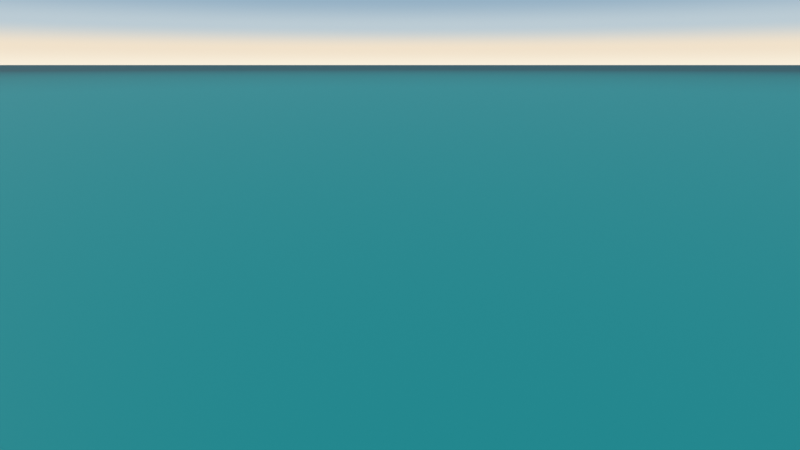 # Source: scene-1_shot-020_turun-permukaan_v001.blend  (saved by Blender 5.2.45; exported with 4.5.12 LTS)
import bpy
from mathutils import Matrix  # noqa: F401  (used for matrix-valued properties, if any)

bpy.ops.wm.read_factory_settings(use_empty=True)
scene = bpy.context.scene
scene.name = 'Scene'

# ---- collections
col_env_surface = bpy.data.collections.new('ENV_surface'); scene.collection.children.link(col_env_surface)
col_prp_boats = bpy.data.collections.new('PRP_boats')  # instanced only; not linked into the scene

# ---- materials (node trees are filled in below, after node groups)
mat_mat_shot020_water_previz = bpy.data.materials.new('MAT_shot020_water-previz')

# ---- material node trees
mat_mat_shot020_water_previz.use_nodes = True; mat_mat_shot020_water_previz.node_tree.nodes.clear()
_N = mat_mat_shot020_water_previz.node_tree.nodes; _L = mat_mat_shot020_water_previz.node_tree.links
n0 = _N.new('ShaderNodeOutputMaterial'); n0.name = 'Material Output'; n0.location = (600, 0)
n1 = _N.new('ShaderNodeBsdfPrincipled'); n1.name = 'Principled BSDF'; n1.location = (280, 0)
n1.inputs[2].default_value = 0.62
n1.inputs[3].default_value = 1.33
n1.inputs[10].default_value = 0.005
n2 = _N.new('ShaderNodeNewGeometry'); n2.name = 'Geometry'; n2.location = (-700, 0)
n3 = _N.new('ShaderNodeVectorMath'); n3.name = 'Vector Math'; n3.location = (-500, 0)
n3.operation = 'LENGTH'
n4 = _N.new('ShaderNodeMapRange'); n4.name = 'Map Range'; n4.location = (-300, 0)
n4.inputs[1].default_value = 500.0
n4.inputs[2].default_value = 3200.0
n5 = _N.new('ShaderNodeValToRGB'); n5.name = 'Color Ramp'; n5.location = (-80, 0)
while len(n5.color_ramp.elements) > 1: n5.color_ramp.elements.remove(n5.color_ramp.elements[-1])
n5.color_ramp.elements[0].position = 0.0; n5.color_ramp.elements[0].color = (0.0144, 0.376, 0.376, 1.0)
_e = n5.color_ramp.elements.new(0.85); _e.color = (0.0056, 0.108, 0.125, 1.0)
_L.new(n2.outputs[0], n3.inputs[0])
_L.new(n3.outputs[1], n4.inputs[0])
_L.new(n4.outputs[0], n5.inputs[0])
_L.new(n5.outputs[0], n1.inputs[0])
_L.new(n1.outputs[0], n0.inputs[0])
n0.is_active_output = True

# ---- world
world_wld_scene_1_surface = bpy.data.worlds.new('WLD_scene-1_surface'); scene.world = world_wld_scene_1_surface
world_wld_scene_1_surface.use_nodes = True; world_wld_scene_1_surface.node_tree.nodes.clear()
_N = world_wld_scene_1_surface.node_tree.nodes; _L = world_wld_scene_1_surface.node_tree.links
n0 = _N.new('ShaderNodeOutputWorld'); n0.name = 'World Output'; n0.location = (700, 0)
n1 = _N.new('ShaderNodeBackground'); n1.name = 'Background'; n1.location = (450, 0)
n2 = _N.new('ShaderNodeNewGeometry'); n2.name = 'Geometry'; n2.location = (-600, 0)
n3 = _N.new('ShaderNodeSeparateXYZ'); n3.name = 'Separate XYZ'; n3.location = (-400, 0)
n4 = _N.new('ShaderNodeMapRange'); n4.name = 'Map Range'; n4.location = (-220, 0)
n4.inputs[1].default_value = -0.005
n4.inputs[2].default_value = 0.11
n5 = _N.new('ShaderNodeValToRGB'); n5.name = 'Color Ramp'; n5.location = (0, 0)
n5.color_ramp.interpolation = 'EASE'
while len(n5.color_ramp.elements) > 1: n5.color_ramp.elements.remove(n5.color_ramp.elements[-1])
n5.color_ramp.elements[0].position = 0.0; n5.color_ramp.elements[0].color = (0.95, 0.87, 0.72, 1.0)
_e = n5.color_ramp.elements.new(0.28); _e.color = (0.88, 0.76, 0.6, 1.0)
_e = n5.color_ramp.elements.new(0.6); _e.color = (0.5, 0.6, 0.66, 1.0)
_e = n5.color_ramp.elements.new(1.0); _e.color = (0.3, 0.44, 0.56, 1.0)
n6 = _N.new('ShaderNodeVectorMath'); n6.name = 'Vector Math'; n6.location = (0, 0)
n6.operation = 'SCALE'
n6.inputs[3].default_value = -1.0
_L.new(n3.outputs[2], n4.inputs[0])
_L.new(n4.outputs[0], n5.inputs[0])
_L.new(n5.outputs[0], n1.inputs[0])
_L.new(n1.outputs[0], n0.inputs[0])
_L.new(n2.outputs[4], n6.inputs[0])
_L.new(n6.outputs[0], n3.inputs[0])
n0.is_active_output = True

# ---- cameras
cam_cam_shot020 = bpy.data.cameras.new('CAM_shot020')
cam_cam_shot020.sensor_fit = 'VERTICAL'
cam_cam_shot020.clip_end = 3e+04
cam_cam_shot020.lens = 28.27

# ---- lights
light_lgt_shot020_sun = bpy.data.lights.new('LGT_shot020_sun', 'SUN')
light_lgt_shot020_sun.color = (1.0, 0.85, 0.62)
light_lgt_shot020_sun.angle = 0.05236
light_lgt_shot020_sun.energy = 3.0

# ---- meshes
me_env_shot020_water_previz = bpy.data.meshes.new('ENV_shot020_water-previz')
me_env_shot020_water_previz.from_pydata([(-6e+04, -6e+04, 0.0), (6e+04, -6e+04, 0.0), (6e+04, 6e+04, 0.0), (-6e+04, 6e+04, 0.0)], [], [(0, 1, 2, 3)])
me_env_shot020_water_previz.materials.append(mat_mat_shot020_water_previz)
me_env_shot020_water_previz.update()

# ---- objects
ob_env_shot020_water_previz = bpy.data.objects.new('ENV_shot020_water-previz', me_env_shot020_water_previz)
ob_lgt_shot020_sun = bpy.data.objects.new('LGT_shot020_sun', light_lgt_shot020_sun)
ob_prp_boat_moored_aft = bpy.data.objects.new('PRP_boat_moored-aft', None)
ob_prp_boat_moored_fwd = bpy.data.objects.new('PRP_boat_moored-fwd', None)
ob_prp_boat_passing = bpy.data.objects.new('PRP_boat_passing', None)
ob_cam_shot020 = bpy.data.objects.new('CAM_shot020', cam_cam_shot020)
ob_cam_shot020_target = bpy.data.objects.new('CAM_shot020_target', None)

# ---- transforms, parenting, visibility, modifiers, constraints
ob_env_shot020_water_previz.location = (0.0, 0.0, 0.02)
ob_env_shot020_water_previz.visible_shadow = False
ob_lgt_shot020_sun.location = (0.0, 0.0, 0.0)
ob_lgt_shot020_sun.rotation_euler = (1.344, 3.778e-08, -1.431)
ob_prp_boat_moored_aft.location = (4.4, -26.0, 0.0)
ob_prp_boat_moored_aft.rotation_euler = (0.0, 0.0, 1.536)
ob_prp_boat_moored_aft.empty_display_size = 2.0
ob_prp_boat_moored_aft.instance_type = 'COLLECTION'
ob_prp_boat_moored_fwd.location = (4.6, -44.0, 0.0)
ob_prp_boat_moored_fwd.rotation_euler = (0.0, 0.0, 1.606)
ob_prp_boat_moored_fwd.empty_display_size = 2.0
ob_prp_boat_moored_fwd.instance_type = 'COLLECTION'
ob_prp_boat_passing.location = (2.0, -62.0, 0.0)
ob_prp_boat_passing.rotation_euler = (0.0, 0.0, -0.06981)
ob_prp_boat_passing.empty_display_size = 2.0
ob_prp_boat_passing.instance_type = 'COLLECTION'
ob_cam_shot020.location = (34.0, -132.0, 26.0)
_c = ob_cam_shot020.constraints.new('TRACK_TO'); _c.name = 'Track To'
_c.target = ob_cam_shot020_target
ob_cam_shot020_target.location = (18.0, -55.0, 2.2)
ob_cam_shot020_target.empty_display_size = 2.0
ob_prp_boat_moored_aft.instance_collection = col_prp_boats
ob_prp_boat_moored_fwd.instance_collection = col_prp_boats
ob_prp_boat_passing.instance_collection = col_prp_boats

# ---- collection membership
scene.collection.objects.link(ob_env_shot020_water_previz)
scene.collection.objects.link(ob_lgt_shot020_sun)
scene.collection.objects.link(ob_prp_boat_moored_aft)
scene.collection.objects.link(ob_prp_boat_moored_fwd)
scene.collection.objects.link(ob_prp_boat_passing)
scene.collection.objects.link(ob_cam_shot020)
scene.collection.objects.link(ob_cam_shot020_target)

# ---- scene / render settings (as saved in the file)
scene.camera = ob_cam_shot020
scene.frame_start = 1; scene.frame_end = 96; scene.frame_set(1)
scene.render.engine = 'BLENDER_EEVEE_NEXT'
scene.render.bake_bias = 0.0
scene.render.bake_samples = 0
scene.render.compositor_device = 'GPU'
scene.eevee.taa_render_samples = 32
scene.eevee.use_volume_custom_range = False
scene.eevee.fast_gi_thickness_near = 0.1
scene.eevee.fast_gi_thickness_far = 0.0
scene.eevee.ray_tracing_options.screen_trace_thickness = 0.1
scene.view_settings.view_transform = 'Standard'
bpy.context.view_layer.update()
